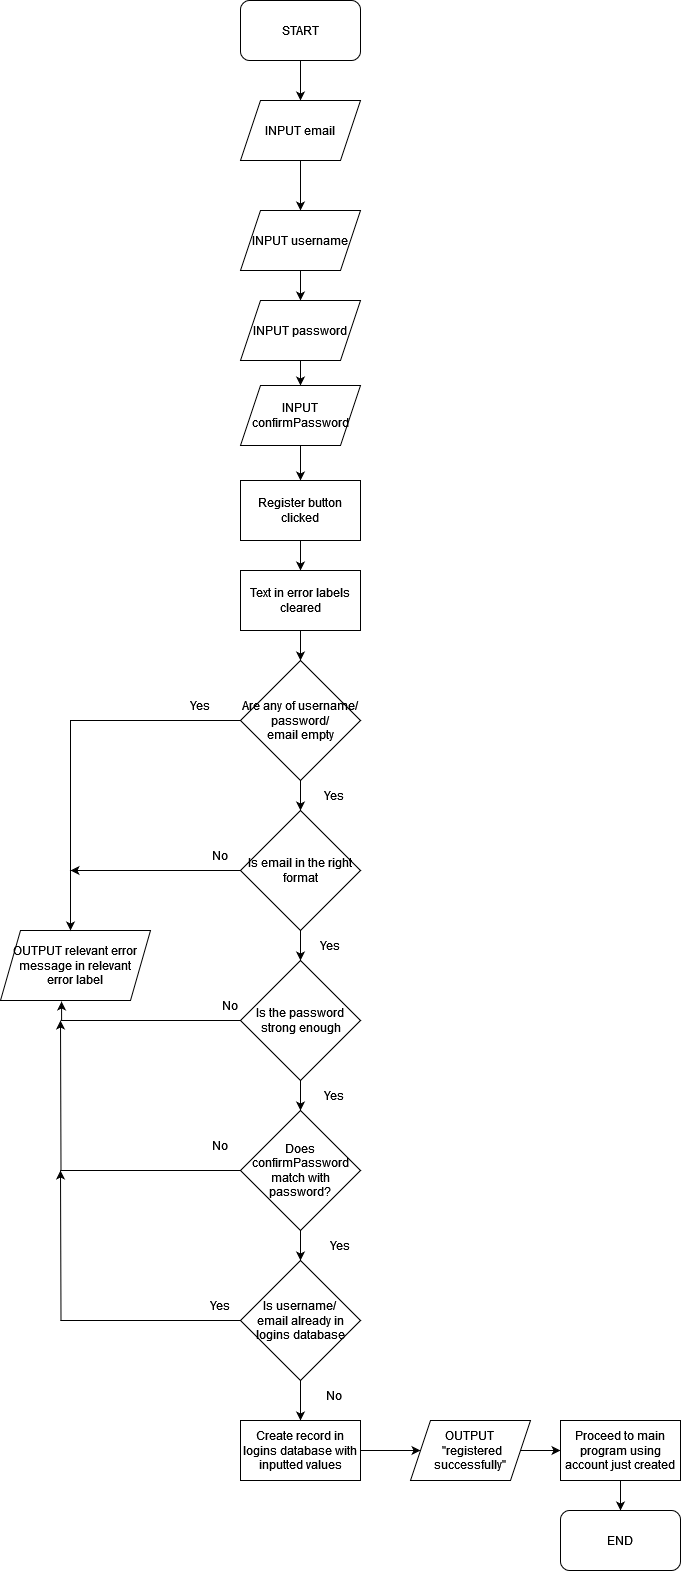

The diagram above was exported from draw.io. Its source (the exported page's mxGraphModel, read from the mxfile embedded in the PNG):
<mxGraphModel dx="2074" dy="1106" grid="1" gridSize="10" guides="1" tooltips="1" connect="1" arrows="1" fold="1" page="1" pageScale="1" pageWidth="827" pageHeight="1169" math="0" shadow="0">
  <root>
    <mxCell id="0" />
    <mxCell id="1" parent="0" />
    <mxCell id="v-ax8BqVeNNlhTIvdzbh-1" style="edgeStyle=orthogonalEdgeStyle;rounded=0;orthogonalLoop=1;jettySize=auto;html=1;entryX=0.5;entryY=0;entryDx=0;entryDy=0;" parent="1" source="v-ax8BqVeNNlhTIvdzbh-2" target="v-ax8BqVeNNlhTIvdzbh-4" edge="1">
      <mxGeometry relative="1" as="geometry" />
    </mxCell>
    <mxCell id="v-ax8BqVeNNlhTIvdzbh-2" value="START" style="rounded=1;whiteSpace=wrap;html=1;" parent="1" vertex="1">
      <mxGeometry x="290" y="140" width="120" height="60" as="geometry" />
    </mxCell>
    <mxCell id="v-ax8BqVeNNlhTIvdzbh-3" style="edgeStyle=orthogonalEdgeStyle;rounded=0;orthogonalLoop=1;jettySize=auto;html=1;exitX=0.5;exitY=1;exitDx=0;exitDy=0;entryX=0.5;entryY=0;entryDx=0;entryDy=0;" parent="1" source="v-ax8BqVeNNlhTIvdzbh-4" target="v-ax8BqVeNNlhTIvdzbh-8" edge="1">
      <mxGeometry relative="1" as="geometry" />
    </mxCell>
    <mxCell id="v-ax8BqVeNNlhTIvdzbh-4" value="INPUT email" style="shape=parallelogram;perimeter=parallelogramPerimeter;whiteSpace=wrap;html=1;fixedSize=1;" parent="1" vertex="1">
      <mxGeometry x="290" y="240" width="120" height="60" as="geometry" />
    </mxCell>
    <mxCell id="v-ax8BqVeNNlhTIvdzbh-6" value="OUTPUT relevant error&lt;br&gt;message in relevant &lt;br&gt;error label" style="shape=parallelogram;perimeter=parallelogramPerimeter;whiteSpace=wrap;html=1;fixedSize=1;" parent="1" vertex="1">
      <mxGeometry x="50" y="1070" width="150" height="70" as="geometry" />
    </mxCell>
    <mxCell id="v-ax8BqVeNNlhTIvdzbh-39" style="edgeStyle=orthogonalEdgeStyle;rounded=0;orthogonalLoop=1;jettySize=auto;html=1;exitX=0.5;exitY=1;exitDx=0;exitDy=0;entryX=0.5;entryY=0;entryDx=0;entryDy=0;" parent="1" source="v-ax8BqVeNNlhTIvdzbh-8" target="v-ax8BqVeNNlhTIvdzbh-37" edge="1">
      <mxGeometry relative="1" as="geometry" />
    </mxCell>
    <mxCell id="v-ax8BqVeNNlhTIvdzbh-8" value="INPUT username" style="shape=parallelogram;perimeter=parallelogramPerimeter;whiteSpace=wrap;html=1;fixedSize=1;" parent="1" vertex="1">
      <mxGeometry x="290" y="350" width="120" height="60" as="geometry" />
    </mxCell>
    <mxCell id="v-ax8BqVeNNlhTIvdzbh-13" style="edgeStyle=orthogonalEdgeStyle;rounded=0;orthogonalLoop=1;jettySize=auto;html=1;" parent="1" source="v-ax8BqVeNNlhTIvdzbh-14" target="v-ax8BqVeNNlhTIvdzbh-6" edge="1">
      <mxGeometry relative="1" as="geometry">
        <Array as="points">
          <mxPoint x="120" y="860" />
        </Array>
      </mxGeometry>
    </mxCell>
    <mxCell id="v-ax8BqVeNNlhTIvdzbh-51" style="edgeStyle=orthogonalEdgeStyle;rounded=0;orthogonalLoop=1;jettySize=auto;html=1;entryX=0.5;entryY=0;entryDx=0;entryDy=0;" parent="1" source="v-ax8BqVeNNlhTIvdzbh-14" target="v-ax8BqVeNNlhTIvdzbh-46" edge="1">
      <mxGeometry relative="1" as="geometry" />
    </mxCell>
    <mxCell id="v-ax8BqVeNNlhTIvdzbh-14" value="Are any of username/password/&lt;br&gt;email empty" style="rhombus;whiteSpace=wrap;html=1;" parent="1" vertex="1">
      <mxGeometry x="290" y="800" width="120" height="120" as="geometry" />
    </mxCell>
    <mxCell id="v-ax8BqVeNNlhTIvdzbh-25" value="Yes" style="text;html=1;strokeColor=none;fillColor=none;align=center;verticalAlign=middle;whiteSpace=wrap;rounded=0;" parent="1" vertex="1">
      <mxGeometry x="220" y="830" width="60" height="30" as="geometry" />
    </mxCell>
    <mxCell id="v-ax8BqVeNNlhTIvdzbh-40" style="edgeStyle=orthogonalEdgeStyle;rounded=0;orthogonalLoop=1;jettySize=auto;html=1;exitX=0.5;exitY=1;exitDx=0;exitDy=0;entryX=0.5;entryY=0;entryDx=0;entryDy=0;" parent="1" source="v-ax8BqVeNNlhTIvdzbh-37" target="v-ax8BqVeNNlhTIvdzbh-38" edge="1">
      <mxGeometry relative="1" as="geometry" />
    </mxCell>
    <mxCell id="v-ax8BqVeNNlhTIvdzbh-37" value="INPUT password" style="shape=parallelogram;perimeter=parallelogramPerimeter;whiteSpace=wrap;html=1;fixedSize=1;" parent="1" vertex="1">
      <mxGeometry x="290" y="440" width="120" height="60" as="geometry" />
    </mxCell>
    <mxCell id="v-ax8BqVeNNlhTIvdzbh-43" style="edgeStyle=orthogonalEdgeStyle;rounded=0;orthogonalLoop=1;jettySize=auto;html=1;entryX=0.5;entryY=0;entryDx=0;entryDy=0;" parent="1" source="v-ax8BqVeNNlhTIvdzbh-38" target="v-ax8BqVeNNlhTIvdzbh-41" edge="1">
      <mxGeometry relative="1" as="geometry" />
    </mxCell>
    <mxCell id="v-ax8BqVeNNlhTIvdzbh-38" value="INPUT confirmPassword" style="shape=parallelogram;perimeter=parallelogramPerimeter;whiteSpace=wrap;html=1;fixedSize=1;" parent="1" vertex="1">
      <mxGeometry x="290" y="525" width="120" height="60" as="geometry" />
    </mxCell>
    <mxCell id="v-ax8BqVeNNlhTIvdzbh-44" style="edgeStyle=orthogonalEdgeStyle;rounded=0;orthogonalLoop=1;jettySize=auto;html=1;exitX=0.5;exitY=1;exitDx=0;exitDy=0;entryX=0.5;entryY=0;entryDx=0;entryDy=0;" parent="1" source="v-ax8BqVeNNlhTIvdzbh-41" target="v-ax8BqVeNNlhTIvdzbh-42" edge="1">
      <mxGeometry relative="1" as="geometry" />
    </mxCell>
    <mxCell id="v-ax8BqVeNNlhTIvdzbh-41" value="Register button clicked" style="rounded=0;whiteSpace=wrap;html=1;" parent="1" vertex="1">
      <mxGeometry x="290" y="620" width="120" height="60" as="geometry" />
    </mxCell>
    <mxCell id="v-ax8BqVeNNlhTIvdzbh-50" style="edgeStyle=orthogonalEdgeStyle;rounded=0;orthogonalLoop=1;jettySize=auto;html=1;entryX=0.5;entryY=0;entryDx=0;entryDy=0;" parent="1" source="v-ax8BqVeNNlhTIvdzbh-42" target="v-ax8BqVeNNlhTIvdzbh-14" edge="1">
      <mxGeometry relative="1" as="geometry" />
    </mxCell>
    <mxCell id="v-ax8BqVeNNlhTIvdzbh-42" value="Text in error labels cleared" style="rounded=0;whiteSpace=wrap;html=1;" parent="1" vertex="1">
      <mxGeometry x="290" y="710" width="120" height="60" as="geometry" />
    </mxCell>
    <mxCell id="v-ax8BqVeNNlhTIvdzbh-53" style="edgeStyle=orthogonalEdgeStyle;rounded=0;orthogonalLoop=1;jettySize=auto;html=1;exitX=0.5;exitY=1;exitDx=0;exitDy=0;" parent="1" source="v-ax8BqVeNNlhTIvdzbh-45" target="v-ax8BqVeNNlhTIvdzbh-48" edge="1">
      <mxGeometry relative="1" as="geometry" />
    </mxCell>
    <mxCell id="v-ax8BqVeNNlhTIvdzbh-45" value="Is the password&lt;br&gt;&amp;nbsp;strong enough" style="rhombus;whiteSpace=wrap;html=1;" parent="1" vertex="1">
      <mxGeometry x="290" y="1100" width="120" height="120" as="geometry" />
    </mxCell>
    <mxCell id="v-ax8BqVeNNlhTIvdzbh-52" style="edgeStyle=orthogonalEdgeStyle;rounded=0;orthogonalLoop=1;jettySize=auto;html=1;exitX=0.5;exitY=1;exitDx=0;exitDy=0;entryX=0.5;entryY=0;entryDx=0;entryDy=0;" parent="1" source="v-ax8BqVeNNlhTIvdzbh-46" target="v-ax8BqVeNNlhTIvdzbh-45" edge="1">
      <mxGeometry relative="1" as="geometry" />
    </mxCell>
    <mxCell id="v-ax8BqVeNNlhTIvdzbh-55" style="edgeStyle=orthogonalEdgeStyle;rounded=0;orthogonalLoop=1;jettySize=auto;html=1;exitX=0;exitY=0.5;exitDx=0;exitDy=0;" parent="1" source="v-ax8BqVeNNlhTIvdzbh-46" edge="1">
      <mxGeometry relative="1" as="geometry">
        <mxPoint x="120" y="1010" as="targetPoint" />
      </mxGeometry>
    </mxCell>
    <mxCell id="v-ax8BqVeNNlhTIvdzbh-46" value="Is email in the right format" style="rhombus;whiteSpace=wrap;html=1;" parent="1" vertex="1">
      <mxGeometry x="290" y="950" width="120" height="120" as="geometry" />
    </mxCell>
    <mxCell id="v-ax8BqVeNNlhTIvdzbh-57" style="edgeStyle=orthogonalEdgeStyle;rounded=0;orthogonalLoop=1;jettySize=auto;html=1;" parent="1" source="v-ax8BqVeNNlhTIvdzbh-48" edge="1">
      <mxGeometry relative="1" as="geometry">
        <mxPoint x="110" y="1160" as="targetPoint" />
      </mxGeometry>
    </mxCell>
    <mxCell id="v-ax8BqVeNNlhTIvdzbh-67" style="edgeStyle=orthogonalEdgeStyle;rounded=0;orthogonalLoop=1;jettySize=auto;html=1;entryX=0.5;entryY=0;entryDx=0;entryDy=0;" parent="1" source="v-ax8BqVeNNlhTIvdzbh-48" target="v-ax8BqVeNNlhTIvdzbh-66" edge="1">
      <mxGeometry relative="1" as="geometry" />
    </mxCell>
    <mxCell id="v-ax8BqVeNNlhTIvdzbh-48" value="Does confirmPassword match with password?" style="rhombus;whiteSpace=wrap;html=1;" parent="1" vertex="1">
      <mxGeometry x="290" y="1250" width="120" height="120" as="geometry" />
    </mxCell>
    <mxCell id="v-ax8BqVeNNlhTIvdzbh-56" style="edgeStyle=orthogonalEdgeStyle;rounded=0;orthogonalLoop=1;jettySize=auto;html=1;entryX=0.407;entryY=1.014;entryDx=0;entryDy=0;entryPerimeter=0;" parent="1" source="v-ax8BqVeNNlhTIvdzbh-45" target="v-ax8BqVeNNlhTIvdzbh-6" edge="1">
      <mxGeometry relative="1" as="geometry" />
    </mxCell>
    <mxCell id="v-ax8BqVeNNlhTIvdzbh-58" value="No" style="text;html=1;align=center;verticalAlign=middle;whiteSpace=wrap;rounded=0;" parent="1" vertex="1">
      <mxGeometry x="240" y="980" width="60" height="30" as="geometry" />
    </mxCell>
    <mxCell id="v-ax8BqVeNNlhTIvdzbh-59" value="No" style="text;html=1;align=center;verticalAlign=middle;whiteSpace=wrap;rounded=0;" parent="1" vertex="1">
      <mxGeometry x="240" y="1270" width="60" height="30" as="geometry" />
    </mxCell>
    <mxCell id="v-ax8BqVeNNlhTIvdzbh-60" value="No" style="text;html=1;align=center;verticalAlign=middle;whiteSpace=wrap;rounded=0;" parent="1" vertex="1">
      <mxGeometry x="250" y="1130" width="60" height="30" as="geometry" />
    </mxCell>
    <mxCell id="v-ax8BqVeNNlhTIvdzbh-61" value="Yes" style="text;html=1;strokeColor=none;fillColor=none;align=center;verticalAlign=middle;whiteSpace=wrap;rounded=0;" parent="1" vertex="1">
      <mxGeometry x="354" y="920" width="60" height="30" as="geometry" />
    </mxCell>
    <mxCell id="v-ax8BqVeNNlhTIvdzbh-62" value="Yes" style="text;html=1;strokeColor=none;fillColor=none;align=center;verticalAlign=middle;whiteSpace=wrap;rounded=0;" parent="1" vertex="1">
      <mxGeometry x="354" y="1220" width="60" height="30" as="geometry" />
    </mxCell>
    <mxCell id="v-ax8BqVeNNlhTIvdzbh-63" value="Yes" style="text;html=1;strokeColor=none;fillColor=none;align=center;verticalAlign=middle;whiteSpace=wrap;rounded=0;" parent="1" vertex="1">
      <mxGeometry x="350" y="1070" width="60" height="30" as="geometry" />
    </mxCell>
    <mxCell id="v-ax8BqVeNNlhTIvdzbh-68" style="edgeStyle=orthogonalEdgeStyle;rounded=0;orthogonalLoop=1;jettySize=auto;html=1;" parent="1" source="v-ax8BqVeNNlhTIvdzbh-66" edge="1">
      <mxGeometry relative="1" as="geometry">
        <mxPoint x="110" y="1310" as="targetPoint" />
      </mxGeometry>
    </mxCell>
    <mxCell id="v-ax8BqVeNNlhTIvdzbh-75" style="edgeStyle=orthogonalEdgeStyle;rounded=0;orthogonalLoop=1;jettySize=auto;html=1;entryX=0.5;entryY=0;entryDx=0;entryDy=0;" parent="1" source="v-ax8BqVeNNlhTIvdzbh-66" target="v-ax8BqVeNNlhTIvdzbh-70" edge="1">
      <mxGeometry relative="1" as="geometry" />
    </mxCell>
    <mxCell id="v-ax8BqVeNNlhTIvdzbh-66" value="Is username/&lt;br&gt;email already in logins database" style="rhombus;whiteSpace=wrap;html=1;" parent="1" vertex="1">
      <mxGeometry x="290" y="1400" width="120" height="120" as="geometry" />
    </mxCell>
    <mxCell id="v-ax8BqVeNNlhTIvdzbh-69" value="Yes" style="text;html=1;align=center;verticalAlign=middle;whiteSpace=wrap;rounded=0;" parent="1" vertex="1">
      <mxGeometry x="240" y="1430" width="60" height="30" as="geometry" />
    </mxCell>
    <mxCell id="v-ax8BqVeNNlhTIvdzbh-76" style="edgeStyle=orthogonalEdgeStyle;rounded=0;orthogonalLoop=1;jettySize=auto;html=1;entryX=0;entryY=0.5;entryDx=0;entryDy=0;" parent="1" source="v-ax8BqVeNNlhTIvdzbh-70" target="v-ax8BqVeNNlhTIvdzbh-72" edge="1">
      <mxGeometry relative="1" as="geometry" />
    </mxCell>
    <mxCell id="v-ax8BqVeNNlhTIvdzbh-70" value="Create record in logins database with inputted values" style="rounded=0;whiteSpace=wrap;html=1;" parent="1" vertex="1">
      <mxGeometry x="290" y="1560" width="120" height="60" as="geometry" />
    </mxCell>
    <mxCell id="v-ax8BqVeNNlhTIvdzbh-77" style="edgeStyle=orthogonalEdgeStyle;rounded=0;orthogonalLoop=1;jettySize=auto;html=1;exitX=1;exitY=0.5;exitDx=0;exitDy=0;entryX=0;entryY=0.5;entryDx=0;entryDy=0;" parent="1" source="v-ax8BqVeNNlhTIvdzbh-72" target="v-ax8BqVeNNlhTIvdzbh-73" edge="1">
      <mxGeometry relative="1" as="geometry" />
    </mxCell>
    <mxCell id="v-ax8BqVeNNlhTIvdzbh-72" value="OUTPUT&lt;br&gt;&amp;nbsp;&quot;registered successfully&quot;" style="shape=parallelogram;perimeter=parallelogramPerimeter;whiteSpace=wrap;html=1;fixedSize=1;" parent="1" vertex="1">
      <mxGeometry x="460" y="1560" width="120" height="60" as="geometry" />
    </mxCell>
    <mxCell id="v-ax8BqVeNNlhTIvdzbh-78" style="edgeStyle=orthogonalEdgeStyle;rounded=0;orthogonalLoop=1;jettySize=auto;html=1;exitX=0.5;exitY=1;exitDx=0;exitDy=0;entryX=0.5;entryY=0;entryDx=0;entryDy=0;" parent="1" source="v-ax8BqVeNNlhTIvdzbh-73" target="v-ax8BqVeNNlhTIvdzbh-74" edge="1">
      <mxGeometry relative="1" as="geometry" />
    </mxCell>
    <mxCell id="v-ax8BqVeNNlhTIvdzbh-73" value="Proceed to main program using account just created" style="rounded=0;whiteSpace=wrap;html=1;" parent="1" vertex="1">
      <mxGeometry x="610" y="1560" width="120" height="60" as="geometry" />
    </mxCell>
    <mxCell id="v-ax8BqVeNNlhTIvdzbh-74" value="END" style="rounded=1;whiteSpace=wrap;html=1;" parent="1" vertex="1">
      <mxGeometry x="610" y="1650" width="120" height="60" as="geometry" />
    </mxCell>
    <mxCell id="v-ax8BqVeNNlhTIvdzbh-79" value="Yes" style="text;html=1;align=center;verticalAlign=middle;whiteSpace=wrap;rounded=0;" parent="1" vertex="1">
      <mxGeometry x="360" y="1370" width="60" height="30" as="geometry" />
    </mxCell>
    <mxCell id="v-ax8BqVeNNlhTIvdzbh-80" value="No" style="text;html=1;align=center;verticalAlign=middle;whiteSpace=wrap;rounded=0;" parent="1" vertex="1">
      <mxGeometry x="354" y="1520" width="60" height="30" as="geometry" />
    </mxCell>
  </root>
</mxGraphModel>